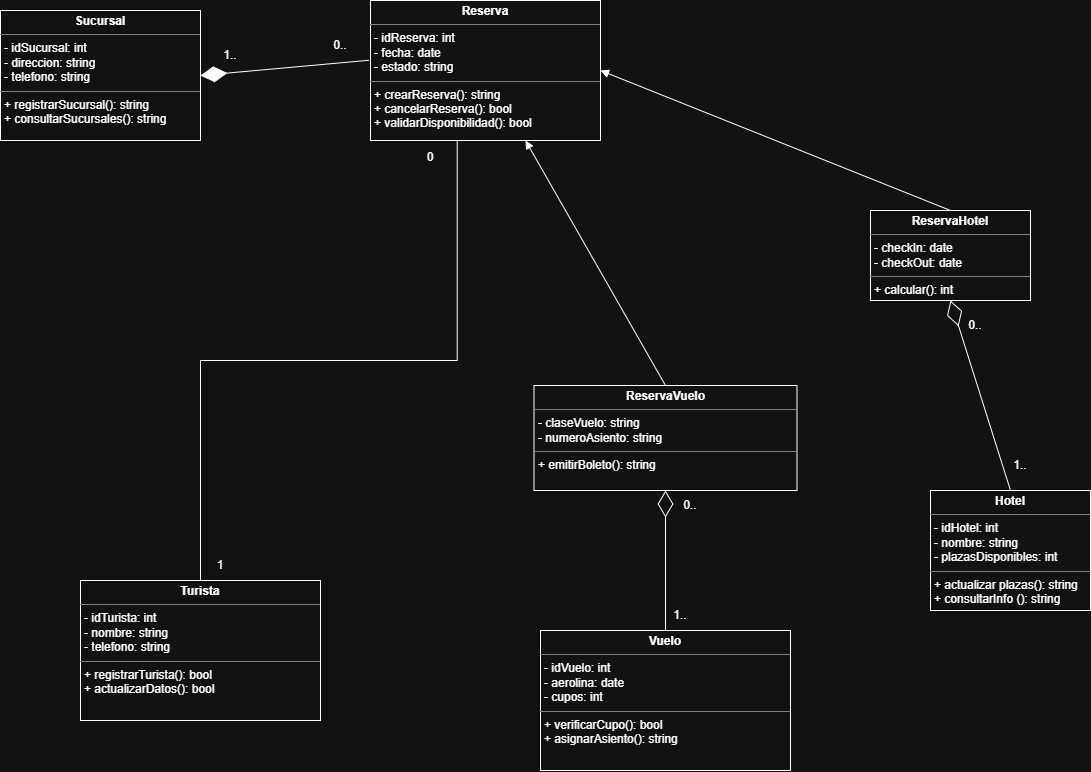

The diagram above was exported from draw.io. Its source (the exported page's mxGraphModel, read from the mxfile embedded in the PNG):
<mxGraphModel dx="1291" dy="907" grid="1" gridSize="10" guides="1" tooltips="1" connect="1" arrows="1" fold="1" page="1" pageScale="1" pageWidth="827" pageHeight="1169" math="0" shadow="0">
  <root>
    <mxCell id="0" />
    <mxCell id="1" parent="0" />
    <mxCell id="EsvaqU9oTd2v-Sqh-zbM-1" parent="1" style="verticalAlign=top;align=left;overflow=fill;html=1;whiteSpace=wrap;" value="&lt;p style=&quot;margin:0px;margin-top:4px;text-align:center;&quot;&gt;&lt;b&gt;Sucursal&lt;/b&gt;&lt;/p&gt;&lt;hr size=&quot;1&quot; style=&quot;border-style:solid;&quot;&gt;&lt;p style=&quot;margin:0px;margin-left:4px;&quot;&gt;- idSucursal: int&lt;br&gt;- direccion: string&lt;/p&gt;&lt;p style=&quot;margin:0px;margin-left:4px;&quot;&gt;- telefono: string&lt;/p&gt;&lt;hr size=&quot;1&quot; style=&quot;border-style:solid;&quot;&gt;&lt;p style=&quot;margin:0px;margin-left:4px;&quot;&gt;+ registrarSucursal(): string&lt;br&gt;+ consultarSucursales(): string&lt;/p&gt;" vertex="1">
      <mxGeometry height="130" width="200" x="130" y="100" as="geometry" />
    </mxCell>
    <mxCell id="EsvaqU9oTd2v-Sqh-zbM-2" parent="1" style="verticalAlign=top;align=left;overflow=fill;html=1;whiteSpace=wrap;" value="&lt;p style=&quot;margin:0px;margin-top:4px;text-align:center;&quot;&gt;&lt;b&gt;Turista&lt;/b&gt;&lt;/p&gt;&lt;hr size=&quot;1&quot; style=&quot;border-style:solid;&quot;&gt;&lt;p style=&quot;margin: 0px 0px 0px 4px;&quot;&gt;- idTurista: int&lt;br&gt;- nombre: string&lt;/p&gt;&lt;p style=&quot;margin: 0px 0px 0px 4px;&quot;&gt;- telefono: string&lt;/p&gt;&lt;hr size=&quot;1&quot; style=&quot;border-style: solid;&quot;&gt;&lt;p style=&quot;margin: 0px 0px 0px 4px;&quot;&gt;+ registrarTurista(): bool&lt;br&gt;+ actualizarDatos(): bool&lt;/p&gt;" vertex="1">
      <mxGeometry height="140" width="240" x="210" y="670" as="geometry" />
    </mxCell>
    <mxCell id="EsvaqU9oTd2v-Sqh-zbM-3" parent="1" style="verticalAlign=top;align=left;overflow=fill;html=1;whiteSpace=wrap;" value="&lt;p style=&quot;margin:0px;margin-top:4px;text-align:center;&quot;&gt;&lt;b&gt;Hotel&lt;/b&gt;&lt;/p&gt;&lt;hr size=&quot;1&quot; style=&quot;border-style:solid;&quot;&gt;&lt;p style=&quot;margin:0px;margin-left:4px;&quot;&gt;- idHotel: int&lt;/p&gt;&lt;p style=&quot;margin:0px;margin-left:4px;&quot;&gt;- nombre: string&lt;/p&gt;&lt;p style=&quot;margin:0px;margin-left:4px;&quot;&gt;- plazasDisponibles: int&lt;/p&gt;&lt;hr size=&quot;1&quot; style=&quot;border-style:solid;&quot;&gt;&lt;p style=&quot;margin:0px;margin-left:4px;&quot;&gt;+ actualizar plazas(): string&lt;/p&gt;&lt;p style=&quot;margin:0px;margin-left:4px;&quot;&gt;+ consultarInfo (): string&lt;/p&gt;" vertex="1">
      <mxGeometry height="120" width="160" x="1060" y="580" as="geometry" />
    </mxCell>
    <mxCell id="EsvaqU9oTd2v-Sqh-zbM-4" parent="1" style="verticalAlign=top;align=left;overflow=fill;html=1;whiteSpace=wrap;" value="&lt;p style=&quot;margin:0px;margin-top:4px;text-align:center;&quot;&gt;&lt;b&gt;ReservaHotel&lt;/b&gt;&lt;/p&gt;&lt;hr size=&quot;1&quot; style=&quot;border-style:solid;&quot;&gt;&lt;p style=&quot;margin:0px;margin-left:4px;&quot;&gt;- checkIn: date&lt;/p&gt;&lt;p style=&quot;margin:0px;margin-left:4px;&quot;&gt;- checkOut: date&lt;/p&gt;&lt;hr size=&quot;1&quot; style=&quot;border-style:solid;&quot;&gt;&lt;p style=&quot;margin:0px;margin-left:4px;&quot;&gt;+ calcular(): int&lt;/p&gt;" vertex="1">
      <mxGeometry height="90" width="160" x="1000" y="300" as="geometry" />
    </mxCell>
    <mxCell id="EsvaqU9oTd2v-Sqh-zbM-5" parent="1" style="verticalAlign=top;align=left;overflow=fill;html=1;whiteSpace=wrap;" value="&lt;p style=&quot;margin:0px;margin-top:4px;text-align:center;&quot;&gt;&lt;b&gt;Reserva&lt;/b&gt;&lt;/p&gt;&lt;hr size=&quot;1&quot; style=&quot;border-style:solid;&quot;&gt;&lt;p style=&quot;margin: 0px 0px 0px 4px;&quot;&gt;- idReserva: int&lt;br&gt;- fecha: date&lt;/p&gt;&lt;p style=&quot;margin: 0px 0px 0px 4px;&quot;&gt;- estado: string&lt;/p&gt;&lt;hr size=&quot;1&quot; style=&quot;border-style: solid;&quot;&gt;&lt;p style=&quot;margin: 0px 0px 0px 4px;&quot;&gt;+ crearReserva(): string&lt;br&gt;+ cancelarReserva(): bool&lt;br&gt;+ validarDisponibilidad(): bool&lt;/p&gt;" vertex="1">
      <mxGeometry height="140" width="230" x="500" y="90" as="geometry" />
    </mxCell>
    <mxCell id="EsvaqU9oTd2v-Sqh-zbM-6" parent="1" style="verticalAlign=top;align=left;overflow=fill;html=1;whiteSpace=wrap;" value="&lt;p style=&quot;margin:0px;margin-top:4px;text-align:center;&quot;&gt;&lt;b&gt;ReservaVuelo&lt;/b&gt;&lt;/p&gt;&lt;hr size=&quot;1&quot; style=&quot;border-style:solid;&quot;&gt;&lt;p style=&quot;margin: 0px 0px 0px 4px;&quot;&gt;- claseVuelo: string&lt;br&gt;- numeroAsiento: string&lt;/p&gt;&lt;hr size=&quot;1&quot; style=&quot;border-style: solid;&quot;&gt;&lt;p style=&quot;margin: 0px 0px 0px 4px;&quot;&gt;+ emitirBoleto(): string&lt;br&gt;&lt;br&gt;&lt;/p&gt;" vertex="1">
      <mxGeometry height="105" width="263" x="663.5" y="475" as="geometry" />
    </mxCell>
    <mxCell id="EsvaqU9oTd2v-Sqh-zbM-7" parent="1" style="verticalAlign=top;align=left;overflow=fill;html=1;whiteSpace=wrap;" value="&lt;p style=&quot;margin:0px;margin-top:4px;text-align:center;&quot;&gt;&lt;b&gt;Vuelo&lt;/b&gt;&lt;/p&gt;&lt;hr size=&quot;1&quot; style=&quot;border-style:solid;&quot;&gt;&lt;p style=&quot;margin: 0px 0px 0px 4px;&quot;&gt;- idVuelo: int&lt;br&gt;- aerolina: date&lt;/p&gt;&lt;p style=&quot;margin: 0px 0px 0px 4px;&quot;&gt;- cupos: int&lt;/p&gt;&lt;hr size=&quot;1&quot; style=&quot;border-style: solid;&quot;&gt;&lt;p style=&quot;margin: 0px 0px 0px 4px;&quot;&gt;+ verificarCupo(): bool&lt;br&gt;+ asignarAsiento(): string&lt;br&gt;&lt;br&gt;&lt;/p&gt;" vertex="1">
      <mxGeometry height="140" width="250" x="670" y="720" as="geometry" />
    </mxCell>
    <mxCell id="Y543SOFWuQ_uCrzu9OLi-1" edge="1" parent="1" source="EsvaqU9oTd2v-Sqh-zbM-5" style="endArrow=diamondThin;endFill=1;endSize=24;html=1;rounded=0;entryX=1;entryY=0.5;entryDx=0;entryDy=0;exitX=-0.007;exitY=0.427;exitDx=0;exitDy=0;exitPerimeter=0;" target="EsvaqU9oTd2v-Sqh-zbM-1" value="">
      <mxGeometry relative="1" width="160" as="geometry">
        <mxPoint x="110" y="250" as="sourcePoint" />
        <mxPoint x="270" y="250" as="targetPoint" />
      </mxGeometry>
    </mxCell>
    <mxCell id="Y543SOFWuQ_uCrzu9OLi-2" edge="1" parent="1" source="EsvaqU9oTd2v-Sqh-zbM-3" style="endArrow=diamondThin;endFill=0;endSize=24;html=1;rounded=0;entryX=0.5;entryY=1;entryDx=0;entryDy=0;exitX=0.5;exitY=0;exitDx=0;exitDy=0;" target="EsvaqU9oTd2v-Sqh-zbM-4" value="">
      <mxGeometry relative="1" width="160" as="geometry">
        <mxPoint x="910" y="480" as="sourcePoint" />
        <mxPoint x="820" y="370" as="targetPoint" />
      </mxGeometry>
    </mxCell>
    <mxCell id="Y543SOFWuQ_uCrzu9OLi-3" edge="1" parent="1" source="EsvaqU9oTd2v-Sqh-zbM-7" style="endArrow=diamondThin;endFill=0;endSize=24;html=1;rounded=0;entryX=0.5;entryY=1;entryDx=0;entryDy=0;exitX=0.5;exitY=0;exitDx=0;exitDy=0;" target="EsvaqU9oTd2v-Sqh-zbM-6" value="">
      <mxGeometry relative="1" width="160" as="geometry">
        <mxPoint x="690" y="705" as="sourcePoint" />
        <mxPoint x="880" y="670" as="targetPoint" />
      </mxGeometry>
    </mxCell>
    <mxCell id="Y543SOFWuQ_uCrzu9OLi-4" edge="1" parent="1" source="EsvaqU9oTd2v-Sqh-zbM-2" style="endArrow=none;html=1;edgeStyle=orthogonalEdgeStyle;rounded=0;exitX=0.5;exitY=0;exitDx=0;exitDy=0;entryX=0.377;entryY=0.998;entryDx=0;entryDy=0;entryPerimeter=0;" target="EsvaqU9oTd2v-Sqh-zbM-5" value="">
      <mxGeometry relative="1" as="geometry">
        <mxPoint x="500" y="470" as="sourcePoint" />
        <mxPoint x="660" y="470" as="targetPoint" />
      </mxGeometry>
    </mxCell>
    <mxCell id="Y543SOFWuQ_uCrzu9OLi-7" edge="1" parent="1" source="EsvaqU9oTd2v-Sqh-zbM-4" style="html=1;verticalAlign=bottom;endArrow=block;curved=0;rounded=0;exitX=0.5;exitY=0;exitDx=0;exitDy=0;entryX=1;entryY=0.5;entryDx=0;entryDy=0;" target="EsvaqU9oTd2v-Sqh-zbM-5" value="">
      <mxGeometry relative="1" width="80" as="geometry">
        <mxPoint x="540" y="470" as="sourcePoint" />
        <mxPoint x="620" y="470" as="targetPoint" />
      </mxGeometry>
    </mxCell>
    <mxCell id="Y543SOFWuQ_uCrzu9OLi-8" edge="1" parent="1" source="EsvaqU9oTd2v-Sqh-zbM-6" style="html=1;verticalAlign=bottom;endArrow=block;curved=0;rounded=0;exitX=0.5;exitY=0;exitDx=0;exitDy=0;" target="EsvaqU9oTd2v-Sqh-zbM-5" value="">
      <mxGeometry relative="1" width="80" as="geometry">
        <mxPoint x="970" y="430" as="sourcePoint" />
        <mxPoint x="620" y="290" as="targetPoint" />
      </mxGeometry>
    </mxCell>
    <mxCell id="Y543SOFWuQ_uCrzu9OLi-9" parent="1" style="text;html=1;whiteSpace=wrap;strokeColor=none;fillColor=none;align=center;verticalAlign=middle;rounded=0;" value="1.." vertex="1">
      <mxGeometry height="30" width="60" x="330" y="130" as="geometry" />
    </mxCell>
    <mxCell id="Y543SOFWuQ_uCrzu9OLi-10" parent="1" style="text;html=1;whiteSpace=wrap;strokeColor=none;fillColor=none;align=center;verticalAlign=middle;rounded=0;" value="0.." vertex="1">
      <mxGeometry height="30" width="60" x="440" y="120" as="geometry" />
    </mxCell>
    <mxCell id="Y543SOFWuQ_uCrzu9OLi-13" parent="1" style="text;html=1;whiteSpace=wrap;strokeColor=none;fillColor=none;align=center;verticalAlign=middle;rounded=0;" value="1.." vertex="1">
      <mxGeometry height="30" width="60" x="1120" y="540" as="geometry" />
    </mxCell>
    <mxCell id="Y543SOFWuQ_uCrzu9OLi-14" parent="1" style="text;html=1;whiteSpace=wrap;strokeColor=none;fillColor=none;align=center;verticalAlign=middle;rounded=0;" value="0.." vertex="1">
      <mxGeometry height="30" width="60" x="1075" y="400" as="geometry" />
    </mxCell>
    <mxCell id="Y543SOFWuQ_uCrzu9OLi-15" parent="1" style="text;html=1;whiteSpace=wrap;strokeColor=none;fillColor=none;align=center;verticalAlign=middle;rounded=0;" value="1.." vertex="1">
      <mxGeometry height="30" width="60" x="780" y="690" as="geometry" />
    </mxCell>
    <mxCell id="Y543SOFWuQ_uCrzu9OLi-16" parent="1" style="text;html=1;whiteSpace=wrap;strokeColor=none;fillColor=none;align=center;verticalAlign=middle;rounded=0;" value="0.." vertex="1">
      <mxGeometry height="30" width="60" x="790" y="580" as="geometry" />
    </mxCell>
    <mxCell id="Y543SOFWuQ_uCrzu9OLi-17" parent="1" style="text;html=1;whiteSpace=wrap;strokeColor=none;fillColor=none;align=center;verticalAlign=middle;rounded=0;" value="1" vertex="1">
      <mxGeometry height="30" width="60" x="320" y="640" as="geometry" />
    </mxCell>
    <mxCell id="Y543SOFWuQ_uCrzu9OLi-18" parent="1" style="text;html=1;whiteSpace=wrap;strokeColor=none;fillColor=none;align=center;verticalAlign=middle;rounded=0;" value="0" vertex="1">
      <mxGeometry height="30" width="60" x="530" y="232" as="geometry" />
    </mxCell>
  </root>
</mxGraphModel>